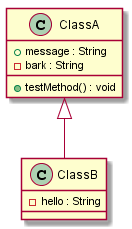

The diagram above was rendered by PlantUML. Its source (embedded in the PNG):
@startuml
class ClassA {
 +message : String
 -bark : String
 +testMethod() : void
}

class ClassB extends ClassA {
 -hello : String
}

@enduml